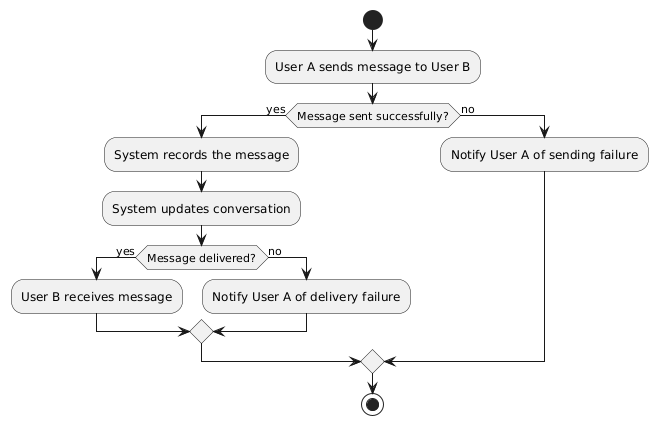

The diagram above was rendered by PlantUML. Its source (embedded in the PNG):
@startuml
start
:User A sends message to User B;
if (Message sent successfully?) then (yes)
  :System records the message;
  :System updates conversation;
  if (Message delivered?) then (yes)
    :User B receives message;
  else (no)
    :Notify User A of delivery failure;
  endif
else (no)
  :Notify User A of sending failure;
endif
stop
@enduml